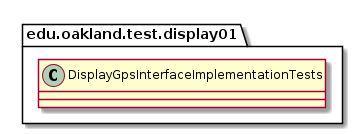

The diagram above was rendered by PlantUML. Its source (embedded in the PNG):
@startuml DisplayGpsInterfaceImplementationTests

package edu.oakland.test.display01 {
    class DisplayGpsInterfaceImplementationTests {

    }
}

@enduml